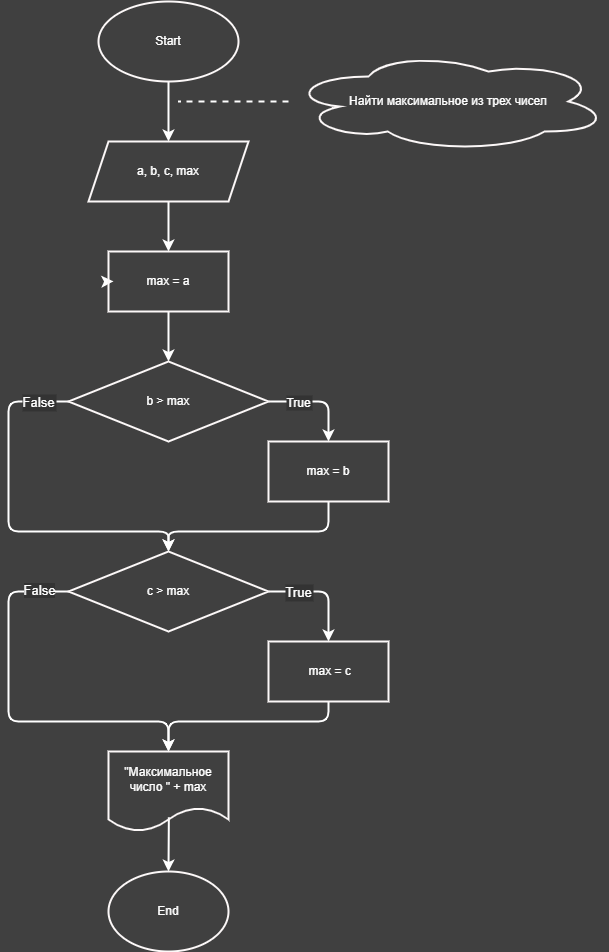

The diagram above was exported from draw.io. Its source (the exported page's mxGraphModel, read from the mxfile embedded in the PNG):
<mxGraphModel dx="736" dy="541" grid="1" gridSize="10" guides="1" tooltips="1" connect="1" arrows="1" fold="1" page="0" pageScale="1" pageWidth="827" pageHeight="1169" background="#404040" math="0" shadow="0">
  <root>
    <mxCell id="0" />
    <mxCell id="1" parent="0" />
    <mxCell id="10" value="" style="edgeStyle=none;html=1;fontFamily=Helvetica;fontSize=12;fontColor=#FFFFFF;strokeColor=#FFFFFF;strokeWidth=2;" edge="1" parent="1" source="5" target="6">
      <mxGeometry relative="1" as="geometry" />
    </mxCell>
    <mxCell id="5" value="Start" style="ellipse;whiteSpace=wrap;html=1;fillColor=none;strokeColor=#fcf8f8;strokeWidth=2;shadow=0;fontColor=#FFFFFF;labelBackgroundColor=none;labelBorderColor=none;" vertex="1" parent="1">
      <mxGeometry x="-50" y="40" width="140" height="80" as="geometry" />
    </mxCell>
    <mxCell id="14" value="" style="edgeStyle=none;html=1;strokeColor=#FFFFFF;strokeWidth=2;fontFamily=Helvetica;fontSize=12;fontColor=#FFFFFF;endArrow=classic;endFill=1;" edge="1" parent="1" source="6" target="13">
      <mxGeometry relative="1" as="geometry" />
    </mxCell>
    <mxCell id="6" value="a, b, c, max" style="shape=parallelogram;perimeter=parallelogramPerimeter;whiteSpace=wrap;html=1;fixedSize=1;shadow=0;strokeColor=#fcf8f8;strokeWidth=2;fontFamily=Helvetica;fontSize=12;fontColor=#FFFFFF;fillColor=none;" vertex="1" parent="1">
      <mxGeometry x="-60" y="180" width="160" height="60" as="geometry" />
    </mxCell>
    <mxCell id="11" value="" style="edgeStyle=none;html=1;strokeColor=#FFFFFF;strokeWidth=2;fontFamily=Helvetica;fontSize=12;fontColor=#FFFFFF;dashed=1;endArrow=none;endFill=0;" edge="1" parent="1" source="7">
      <mxGeometry relative="1" as="geometry">
        <mxPoint x="30" y="140" as="targetPoint" />
      </mxGeometry>
    </mxCell>
    <mxCell id="7" value="Найти максимальное из трех чисел" style="ellipse;shape=cloud;whiteSpace=wrap;html=1;shadow=0;strokeColor=#fcf8f8;strokeWidth=2;fontFamily=Helvetica;fontSize=12;fontColor=#FFFFFF;fillColor=none;" vertex="1" parent="1">
      <mxGeometry x="140" y="90" width="320" height="100" as="geometry" />
    </mxCell>
    <mxCell id="8" value="End" style="ellipse;whiteSpace=wrap;html=1;shadow=0;strokeColor=#fcf8f8;strokeWidth=2;fontFamily=Helvetica;fontSize=12;fontColor=#FFFFFF;fillColor=none;" vertex="1" parent="1">
      <mxGeometry x="-40" y="910" width="120" height="80" as="geometry" />
    </mxCell>
    <mxCell id="17" value="" style="edgeStyle=none;html=1;strokeColor=#FFFFFF;strokeWidth=2;fontFamily=Helvetica;fontSize=12;fontColor=#FFFFFF;endArrow=classic;endFill=1;" edge="1" parent="1" source="13">
      <mxGeometry relative="1" as="geometry">
        <mxPoint x="20" y="400" as="targetPoint" />
      </mxGeometry>
    </mxCell>
    <mxCell id="42" style="edgeStyle=none;html=1;exitX=0;exitY=0.5;exitDx=0;exitDy=0;strokeColor=#FFFFFF;strokeWidth=2;fontFamily=Helvetica;fontSize=13;fontColor=#FFFFFF;endArrow=classic;endFill=1;" edge="1" parent="1" source="13">
      <mxGeometry relative="1" as="geometry">
        <mxPoint x="-35.071428571428555" y="319.8571428571429" as="targetPoint" />
      </mxGeometry>
    </mxCell>
    <mxCell id="13" value="max = a" style="whiteSpace=wrap;html=1;fillColor=none;strokeColor=#fcf8f8;fontColor=#FFFFFF;shadow=0;strokeWidth=2;" vertex="1" parent="1">
      <mxGeometry x="-40" y="290" width="120" height="60" as="geometry" />
    </mxCell>
    <mxCell id="21" value="" style="edgeStyle=none;html=1;strokeColor=#FFFFFF;strokeWidth=2;fontFamily=Helvetica;fontSize=12;fontColor=#FFFFFF;endArrow=classic;endFill=1;" edge="1" parent="1" source="18" target="20">
      <mxGeometry relative="1" as="geometry">
        <Array as="points">
          <mxPoint x="180" y="440" />
        </Array>
      </mxGeometry>
    </mxCell>
    <mxCell id="26" value="True" style="edgeLabel;align=center;verticalAlign=middle;resizable=0;points=[];fontSize=12;fontFamily=Helvetica;fontColor=#FFFFFF;labelBackgroundColor=#333333;" vertex="1" connectable="0" parent="21">
      <mxGeometry x="-0.4783" y="1" relative="1" as="geometry">
        <mxPoint x="4" y="1" as="offset" />
      </mxGeometry>
    </mxCell>
    <mxCell id="34" value="" style="edgeStyle=none;html=1;strokeColor=#FFFFFF;strokeWidth=2;fontFamily=Helvetica;fontSize=13;fontColor=#FFFFFF;endArrow=classic;endFill=1;entryX=0.5;entryY=0;entryDx=0;entryDy=0;" edge="1" parent="1" source="18" target="37">
      <mxGeometry relative="1" as="geometry">
        <mxPoint x="-140" y="580" as="targetPoint" />
        <Array as="points">
          <mxPoint x="-140" y="440" />
          <mxPoint x="-140" y="570" />
          <mxPoint x="-70" y="570" />
          <mxPoint x="20" y="570" />
        </Array>
      </mxGeometry>
    </mxCell>
    <mxCell id="36" value="False" style="edgeLabel;align=center;verticalAlign=middle;resizable=0;points=[];fontSize=13;fontFamily=Helvetica;fontColor=#FFFFFF;labelBackgroundColor=#333333;" vertex="1" connectable="0" parent="34">
      <mxGeometry x="-0.6157" relative="1" as="geometry">
        <mxPoint x="30" y="-11" as="offset" />
      </mxGeometry>
    </mxCell>
    <mxCell id="18" value="b &amp;gt; max" style="rhombus;whiteSpace=wrap;html=1;fillColor=none;strokeColor=#fcf8f8;fontColor=#FFFFFF;shadow=0;strokeWidth=2;" vertex="1" parent="1">
      <mxGeometry x="-80" y="400" width="200" height="80" as="geometry" />
    </mxCell>
    <mxCell id="38" value="" style="edgeStyle=none;html=1;strokeColor=#FFFFFF;strokeWidth=2;fontFamily=Helvetica;fontSize=13;fontColor=#FFFFFF;endArrow=classic;endFill=1;exitX=0.5;exitY=1;exitDx=0;exitDy=0;" edge="1" parent="1" source="20" target="37">
      <mxGeometry relative="1" as="geometry">
        <Array as="points">
          <mxPoint x="180" y="570" />
          <mxPoint x="100" y="570" />
          <mxPoint x="20" y="570" />
        </Array>
      </mxGeometry>
    </mxCell>
    <mxCell id="20" value="max = b" style="whiteSpace=wrap;html=1;fillColor=none;strokeColor=#fcf8f8;fontColor=#FFFFFF;shadow=0;strokeWidth=2;" vertex="1" parent="1">
      <mxGeometry x="120" y="480" width="120" height="60" as="geometry" />
    </mxCell>
    <mxCell id="41" value="" style="edgeStyle=none;html=1;strokeColor=#FFFFFF;strokeWidth=2;fontFamily=Helvetica;fontSize=13;fontColor=#FFFFFF;endArrow=classic;endFill=1;" edge="1" parent="1" source="37" target="40">
      <mxGeometry relative="1" as="geometry">
        <Array as="points">
          <mxPoint x="180" y="630" />
        </Array>
      </mxGeometry>
    </mxCell>
    <mxCell id="45" value="True" style="edgeLabel;align=center;verticalAlign=middle;resizable=0;points=[];fontSize=13;fontFamily=Helvetica;fontColor=#FFFFFF;labelBackgroundColor=#333333;" vertex="1" connectable="0" parent="41">
      <mxGeometry x="-0.6077" y="-1" relative="1" as="geometry">
        <mxPoint x="8" y="-1" as="offset" />
      </mxGeometry>
    </mxCell>
    <mxCell id="49" style="edgeStyle=none;html=1;entryX=0.5;entryY=0;entryDx=0;entryDy=0;strokeColor=#FFFFFF;strokeWidth=2;fontFamily=Helvetica;fontSize=13;fontColor=#FFFFFF;endArrow=classic;endFill=1;" edge="1" parent="1" source="37" target="47">
      <mxGeometry relative="1" as="geometry">
        <Array as="points">
          <mxPoint x="-140" y="630" />
          <mxPoint x="-140" y="760" />
          <mxPoint x="20" y="760" />
        </Array>
      </mxGeometry>
    </mxCell>
    <mxCell id="51" value="False" style="edgeLabel;html=1;align=center;verticalAlign=middle;resizable=0;points=[];fontSize=13;fontFamily=Helvetica;fontColor=#FFFFFF;labelBackgroundColor=#333333;" vertex="1" connectable="0" parent="49">
      <mxGeometry x="-0.7851" y="-2" relative="1" as="geometry">
        <mxPoint x="11" as="offset" />
      </mxGeometry>
    </mxCell>
    <mxCell id="37" value="c &amp;gt; max" style="rhombus;whiteSpace=wrap;html=1;fillColor=none;strokeColor=#fcf8f8;fontColor=#FFFFFF;shadow=0;strokeWidth=2;" vertex="1" parent="1">
      <mxGeometry x="-80" y="590" width="200" height="80" as="geometry" />
    </mxCell>
    <mxCell id="48" value="" style="edgeStyle=none;html=1;strokeColor=#FFFFFF;strokeWidth=2;fontFamily=Helvetica;fontSize=13;fontColor=#FFFFFF;endArrow=classic;endFill=1;" edge="1" parent="1" source="40" target="47">
      <mxGeometry relative="1" as="geometry">
        <Array as="points">
          <mxPoint x="180" y="760" />
          <mxPoint x="20" y="760" />
        </Array>
      </mxGeometry>
    </mxCell>
    <mxCell id="40" value="&amp;nbsp;max = c" style="whiteSpace=wrap;html=1;fillColor=none;strokeColor=#fcf8f8;fontColor=#FFFFFF;shadow=0;strokeWidth=2;" vertex="1" parent="1">
      <mxGeometry x="120" y="680" width="120" height="60" as="geometry" />
    </mxCell>
    <mxCell id="50" value="" style="edgeStyle=none;html=1;strokeColor=#FFFFFF;strokeWidth=2;fontFamily=Helvetica;fontSize=13;fontColor=#FFFFFF;endArrow=classic;endFill=1;exitX=0.503;exitY=0.822;exitDx=0;exitDy=0;exitPerimeter=0;" edge="1" parent="1" source="47" target="8">
      <mxGeometry relative="1" as="geometry" />
    </mxCell>
    <mxCell id="47" value="&quot;Максимальное число &quot; + max" style="shape=document;whiteSpace=wrap;html=1;boundedLbl=1;fillColor=none;strokeColor=#fcf8f8;fontColor=#FFFFFF;shadow=0;strokeWidth=2;" vertex="1" parent="1">
      <mxGeometry x="-40" y="790" width="120" height="80" as="geometry" />
    </mxCell>
  </root>
</mxGraphModel>